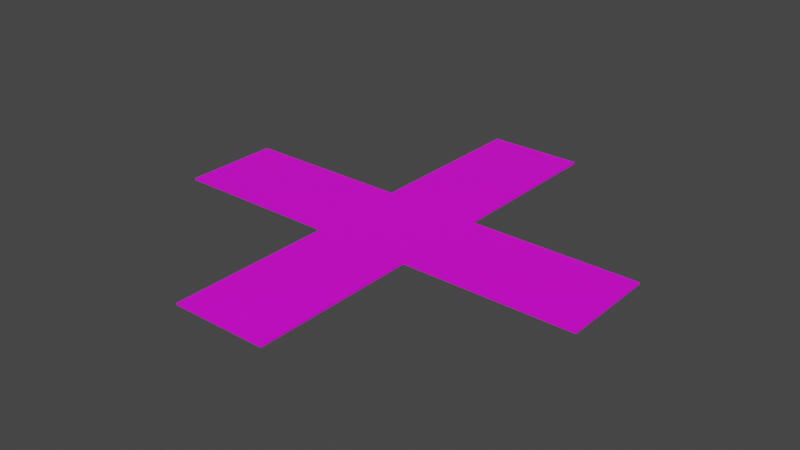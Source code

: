 # Source: RouteCroix.blend  (saved by Blender 2.90.8; exported with 4.5.12 LTS)
import bpy
from mathutils import Matrix  # noqa: F401  (used for matrix-valued properties, if any)

bpy.ops.wm.read_factory_settings(use_empty=True)
scene = bpy.context.scene
scene.name = 'Scene'

# ---- collections
col_collection = bpy.data.collections.new('Collection'); scene.collection.children.link(col_collection)

# ---- images (referenced by path relative to the original .blend; pixels are not part of the script)
import os
ASSET_DIR = os.environ.get("B2B_ASSET_DIR", "")  # directory of the original .blend (textures are referenced by path, not embedded)
HERE = os.path.dirname(os.path.abspath(__file__))  # packed textures are extracted next to this script under _unpacked/

def load_image(name, relpath, width, height, colorspace="sRGB"):
    """Load a texture the original file referenced (path relative to the .blend, or extracted next to this script)."""
    p = next((c for c in (os.path.join(HERE, relpath), os.path.join(ASSET_DIR, relpath)) if relpath and os.path.exists(c)), "")
    if p:
        img = bpy.data.images.load(p, check_existing=True)
        img.name = name
    else:  # same state as the original file: an image datablock whose file is absent (Cycles renders it pink)
        img = bpy.data.images.new(name, width, height)
        img.source = "FILE"
        img.filepath = "//" + (relpath or name)
    img.colorspace_settings.name = colorspace
    return img
img_png_clipart_brown_dirt_dirt_road_texture_mapping_information_as = load_image('png-clipart-brown-dirt-dirt-road-texture-mapping-information-as', 'png-clipart-brown-dirt-dirt-road-texture-mapping-information-asphalt-texture-3d-computer-graphics-image-file-formats.png', 1024, 1024, 'sRGB')

# ---- materials (node trees are filled in below, after node groups)
mat_glacesombre = bpy.data.materials.new('GlaceSombre')
mat_glacesombre.use_transparent_shadow = False
mat_route = bpy.data.materials.new('Route')
mat_route.use_transparent_shadow = False

# ---- material node trees
mat_glacesombre.use_nodes = True; mat_glacesombre.node_tree.nodes.clear()
_N = mat_glacesombre.node_tree.nodes; _L = mat_glacesombre.node_tree.links
n0 = _N.new('ShaderNodeBsdfPrincipled'); n0.name = 'Principled BSDF'; n0.location = (10, 300)
n0.distribution = 'GGX'
n0.subsurface_method = 'BURLEY'
n0.inputs[0].default_value = (0.1111, 0.4916, 0.8, 1.0)
n0.inputs[3].default_value = 1.45
n0.inputs[27].default_value = (0.0, 0.0, 0.0, 1.0)
n0.inputs[28].default_value = 1.0
n1 = _N.new('ShaderNodeOutputMaterial'); n1.name = 'Material Output'; n1.location = (300, 300)
n2 = _N.new('ShaderNodeNormalMap'); n2.name = 'Normal Map'; n2.location = (-215, -278)
_L.new(n0.outputs[0], n1.inputs[0])
_L.new(n2.outputs[0], n0.inputs[5])
n1.is_active_output = True
mat_route.use_nodes = True; mat_route.node_tree.nodes.clear()
_N = mat_route.node_tree.nodes; _L = mat_route.node_tree.links
n0 = _N.new('ShaderNodeBsdfPrincipled'); n0.name = 'Principled BSDF'; n0.location = (10, 300)
n0.distribution = 'GGX'
n0.subsurface_method = 'BURLEY'
n0.inputs[3].default_value = 1.45
n0.inputs[27].default_value = (0.0, 0.0, 0.0, 1.0)
n0.inputs[28].default_value = 1.0
n1 = _N.new('ShaderNodeOutputMaterial'); n1.name = 'Material Output'; n1.location = (300, 300)
n2 = _N.new('ShaderNodeTexImage'); n2.name = 'Image Texture'; n2.location = (-308, 488)
n2.image = img_png_clipart_brown_dirt_dirt_road_texture_mapping_information_as
_L.new(n0.outputs[0], n1.inputs[0])
_L.new(n2.outputs[0], n0.inputs[0])
n1.is_active_output = True

# ---- world
world_world = bpy.data.worlds.new('World'); scene.world = world_world
world_world.use_nodes = True; world_world.node_tree.nodes.clear()
_N = world_world.node_tree.nodes; _L = world_world.node_tree.links
n0 = _N.new('ShaderNodeOutputWorld'); n0.name = 'World Output'; n0.location = (300, 300)
n1 = _N.new('ShaderNodeBackground'); n1.name = 'Background'; n1.location = (10, 300)
n1.inputs[0].default_value = (0.05088, 0.05088, 0.05088, 1.0)
_L.new(n1.outputs[0], n0.inputs[0])
n0.is_active_output = True
world_world.color = (0.05088, 0.05088, 0.05088)
world_world.use_sun_shadow = False
world_world.sun_shadow_jitter_overblur = 0.0

# ---- meshes
me_cube_001 = bpy.data.meshes.new('Cube.001')
me_cube_001.from_pydata([(0.7226, 0.6701, 0.005404), (0.7226, -0.7359, 0.005404), (0.7226, -0.7359, 0.02907), (0.7226, 0.6701, 0.02907), (-3.275, -0.7359, 0.005404), (-3.275, 0.6701, 0.005404), (-3.275, 0.6701, 0.02907), (-3.275, -0.7359, 0.02907), (-0.7208, 0.6701, 0.02907), (-0.7208, -0.7359, 0.02907), (-0.7208, -0.7359, 0.005404), (-0.7208, 0.6701, 0.005404), (-0.7208, 3.174, 0.005404), (0.7226, 3.174, 0.005404), (0.7226, 3.174, 0.02907), (-0.7208, 3.174, 0.02907), (0.7226, -0.03292, 0.02907), (-3.275, -0.03292, 0.02907), (0.7226, -0.03292, 0.005404), (-3.275, -0.03292, 0.005404), (-0.7208, -0.03292, 0.005404), (-0.7208, -0.03292, 0.02907), (0.0008861, -0.7359, 0.02907), (0.0008862, 0.6701, 0.005404), (0.0008861, 0.6701, 0.02907), (0.0008859, -0.7359, 0.005404), (0.0008863, 3.174, 0.005404), (0.0008861, 3.174, 0.02907), (0.0008861, -0.03292, 0.02907), (0.0008861, -0.03292, 0.005404), (3.285, -0.03292, 0.02907), (3.285, 0.6701, 0.02907), (3.285, -0.03292, 0.005404), (3.285, -0.7359, 0.005404), (3.285, -0.7359, 0.02907), (3.285, 0.6701, 0.005404), (0.0008861, -3.128, 0.02907), (0.7226, -3.128, 0.02907), (0.7226, -3.128, 0.005404), (0.0008859, -3.128, 0.005404), (-0.7208, -3.128, 0.005404), (-0.7208, -3.128, 0.02907)], [], [(9, 10, 40, 41), (21, 17, 7, 9), (20, 19, 5, 11), (17, 19, 4, 7), (18, 0, 35, 32), (29, 20, 11, 23), (28, 21, 9, 22), (7, 4, 10, 9), (3, 0, 13, 14), (8, 11, 5, 6), (26, 27, 14, 13), (23, 11, 12, 26), (24, 3, 14, 27), (11, 8, 15, 12), (24, 8, 21, 28), (25, 10, 20, 29), (2, 1, 33, 34), (6, 5, 19, 17), (10, 4, 19, 20), (8, 6, 17, 21), (1, 25, 29, 18), (3, 24, 28, 16), (8, 24, 27, 15), (0, 23, 26, 13), (12, 15, 27, 26), (16, 28, 22, 2), (18, 29, 23, 0), (22, 9, 41, 36), (30, 32, 35, 31), (34, 33, 32, 30), (16, 2, 34, 30), (1, 18, 32, 33), (3, 16, 30, 31), (0, 3, 31, 35), (36, 39, 38, 37), (41, 40, 39, 36), (2, 22, 36, 37), (10, 25, 39, 40), (25, 1, 38, 39), (1, 2, 37, 38)])
me_cube_001.polygons.foreach_set('material_index', [1, 1, 1, 1, 1, 1, 1, 1, 1, 1, 1, 1, 1, 1, 1, 1, 1, 1, 1, 1, 1, 1, 1, 1, 1, 1, 1, 1, 1, 1, 1, 1, 1, 1, 1, 1, 1, 1, 1, 1])
_uv = me_cube_001.uv_layers.new(name='UVMap')
_uv.uv.foreach_set('vector', [0.625, 0.5756, 0.3488, 0.6018, 0.3488, 0.6018, 0.625, 0.5756, 0.5256, 0.3553, 0.5256, 1.006, 0.4033, 1.006, 0.4033, 0.3553, 0.4824, 0.5286, 0.4824, 0.6909, 0.3978, 0.6909, 0.3978, 0.5286, 0.625, 0.875, 0.375, 0.875, 0.375, 0.7904, 0.625, 0.7904, 0.4824, 0.4409, 0.3978, 0.4409, 0.3978, 0.4409, 0.4824, 0.4409, 0.4824, 0.4848, 0.4824, 0.5286, 0.3978, 0.5286, 0.3978, 0.4848, 0.5256, 0.1796, 0.5256, 0.3553, 0.4033, 0.3553, 0.4033, 0.1796, 0.625, 0.7904, 0.375, 0.7904, 0.3488, 0.6018, 0.625, 0.5756, 0.625, 0.2904, 0.375, 0.2904, 0.375, 0.2904, 0.625, 0.2904, 0.6478, 0.3553, 0.3978, 0.5286, 0.3978, 0.6909, 0.625, 0.9596, 0.3864, 0.4095, 0.6478, 0.1796, 0.6478, 0.003906, 0.375, 0.2904, 0.3978, 0.4848, 0.3978, 0.5286, 0.3978, 0.5286, 0.3978, 0.4848, 0.6412, 0.2587, 0.6442, 0.007007, 0.5111, 0.01011, 0.5159, 0.2618, 0.3978, 0.5286, 0.6478, 0.3553, 0.6478, 0.3553, 0.3978, 0.5286, 0.6478, 0.1796, 0.6478, 0.3553, 0.5256, 0.3553, 0.5256, 0.1796, 0.567, 0.4848, 0.567, 0.5286, 0.4824, 0.5286, 0.4824, 0.4848, 0.625, 0.4596, 0.3346, 0.5, 0.3346, 0.5, 0.625, 0.4596, 0.625, 0.9596, 0.375, 0.9596, 0.375, 0.875, 0.625, 0.875, 0.567, 0.5286, 0.567, 0.6909, 0.4824, 0.6909, 0.4824, 0.5286, 0.6478, 0.3553, 0.6478, 1.006, 0.5256, 1.006, 0.5256, 0.3553, 0.567, 0.4409, 0.567, 0.4848, 0.4824, 0.4848, 0.4824, 0.4409, 0.6478, 0.003906, 0.6478, 0.1796, 0.5256, 0.1796, 0.5256, 0.003906, 0.6381, 0.5103, 0.6412, 0.2587, 0.5159, 0.2618, 0.5208, 0.5134, 0.3978, 0.4409, 0.3978, 0.4848, 0.3978, 0.4848, 0.3978, 0.4409, 0.3978, 0.5286, 0.6478, 0.3553, 0.6478, 0.1796, 0.3864, 0.4095, 0.5256, 0.003906, 0.5256, 0.1796, 0.4033, 0.1796, 0.4033, 0.003906, 0.4824, 0.4409, 0.4824, 0.4848, 0.3978, 0.4848, 0.3978, 0.4409, 0.5914, 0.4375, 0.585, 0.8465, 0.3786, 0.8465, 0.3786, 0.4225, 0.625, 0.375, 0.375, 0.375, 0.375, 0.2904, 0.625, 0.2904, 0.625, 0.4596, 0.375, 0.4596, 0.375, 0.375, 0.625, 0.375, 0.5167, 0.6488, 0.3901, 0.6519, 0.4033, 0.003906, 0.5229, -0.0007443, 0.567, 0.4409, 0.4824, 0.4409, 0.4824, 0.4409, 0.567, 0.4409, 0.6301, 0.6317, 0.5167, 0.6488, 0.5229, -0.0007443, 0.6469, -0.002295, 0.375, 0.2904, 0.625, 0.2904, 0.625, 0.2904, 0.375, 0.2904, 0.625, 0.5176, 0.3417, 0.5509, 0.3346, 0.5, 0.625, 0.4596, 0.625, 0.5756, 0.3488, 0.6018, 0.3417, 0.5509, 0.625, 0.5176, 0.5957, -0.00521, 0.5914, 0.4375, 0.3786, 0.4225, 0.3786, -0.001469, 0.567, 0.5286, 0.567, 0.4848, 0.567, 0.4848, 0.567, 0.5286, 0.567, 0.4848, 0.567, 0.4409, 0.567, 0.4409, 0.567, 0.4848, 0.3346, 0.5, 0.625, 0.4596, 0.625, 0.4596, 0.3346, 0.5])
me_cube_001.materials.append(mat_glacesombre)
me_cube_001.materials.append(mat_route)
me_cube_001.use_remesh_fix_poles = True
me_cube_001.use_remesh_preserve_attributes = False
me_cube_001.use_mirror_vertex_groups = False
me_cube_001.update()

# ---- objects
ob_cube = bpy.data.objects.new('Cube', me_cube_001)

# ---- transforms, parenting, visibility, modifiers, constraints
ob_cube.location = (0.0, 1.49e-08, -1.863e-09)
ob_cube.scale = (0.9126, 0.9548, 1.011)
ob_cube.lineart.crease_threshold = 0.0

# ---- collection membership
col_collection.objects.link(ob_cube)

# ---- scene / render settings (as saved in the file)
scene.frame_start = 1; scene.frame_end = 250; scene.frame_set(1)
scene.render.engine = 'BLENDER_EEVEE_NEXT'
scene.cycles.use_denoising = False
scene.cycles.samples = 128
scene.cycles.sampling_pattern = 'TABULATED_SOBOL'
scene.cycles.use_adaptive_sampling = False
scene.cycles.use_light_tree = False
scene.view_settings.view_transform = 'Filmic'
bpy.context.view_layer.update()

# ---- added for rendering (the .blend has no active camera and no usable light): camera, sun
cam_auto = bpy.data.cameras.new('AutoCamera')
cam_auto.lens = 50.0
cam_auto.sensor_width = 36.0
cam_auto.clip_end = 1000.0
ob_auto_camera = bpy.data.objects.new('AutoCamera', cam_auto)
scene.collection.objects.link(ob_auto_camera)
ob_auto_camera.location = (7.85784, -9.40253, 6.30028)
ob_auto_camera.rotation_euler = (1.09748, -7.21219e-08, 0.694738)
scene.camera = ob_auto_camera
light_auto_sun = bpy.data.lights.new('AutoSun', 'SUN')
light_auto_sun.energy = 3.0
light_auto_sun.angle = 0.0523599
ob_auto_sun = bpy.data.objects.new('AutoSun', light_auto_sun)
scene.collection.objects.link(ob_auto_sun)
ob_auto_sun.rotation_euler = (0.872665, 0.174533, 0.523599)
bpy.context.view_layer.update()
